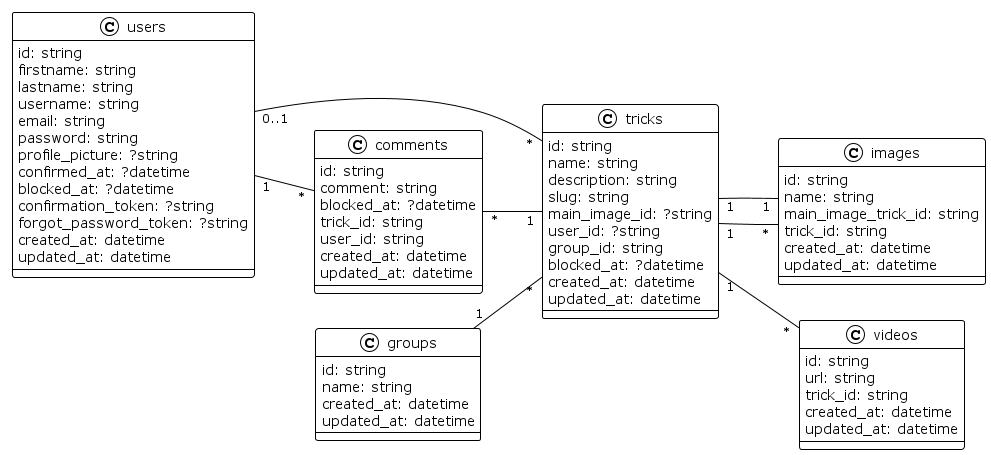

The diagram above was rendered by PlantUML. Its source (embedded in the PNG):
@startuml

!theme plain
left to right direction

class tricks {
    id: string
    name: string
    description: string
    slug: string
    main_image_id: ?string
    user_id: ?string
    group_id: string
    blocked_at: ?datetime
    created_at: datetime
    updated_at: datetime
}

class images {
    id: string
    name: string
    main_image_trick_id: string
    trick_id: string
    created_at: datetime
    updated_at: datetime
}

class videos {
    id: string
    url: string
    trick_id: string
    created_at: datetime
    updated_at: datetime
}

class comments {
    id: string
    comment: string
    blocked_at: ?datetime
    trick_id: string
    user_id: string
    created_at: datetime
    updated_at: datetime
}

class groups {
    id: string
    name: string
    created_at: datetime
    updated_at: datetime
}

class users {
    id: string
    firstname: string
    lastname: string
    username: string
    email: string
    password: string
    profile_picture: ?string
    confirmed_at: ?datetime
    blocked_at: ?datetime
    confirmation_token: ?string
    forgot_password_token: ?string
    created_at: datetime
    updated_at: datetime
}

tricks "1" -- "*" images
tricks "1" -- "1" images
tricks "1" -- "*" videos
groups "1" -- "*" tricks
users "1" -- "*" comments
comments "*" -- "1" tricks
users "0..1" -- "*" tricks

@enduml